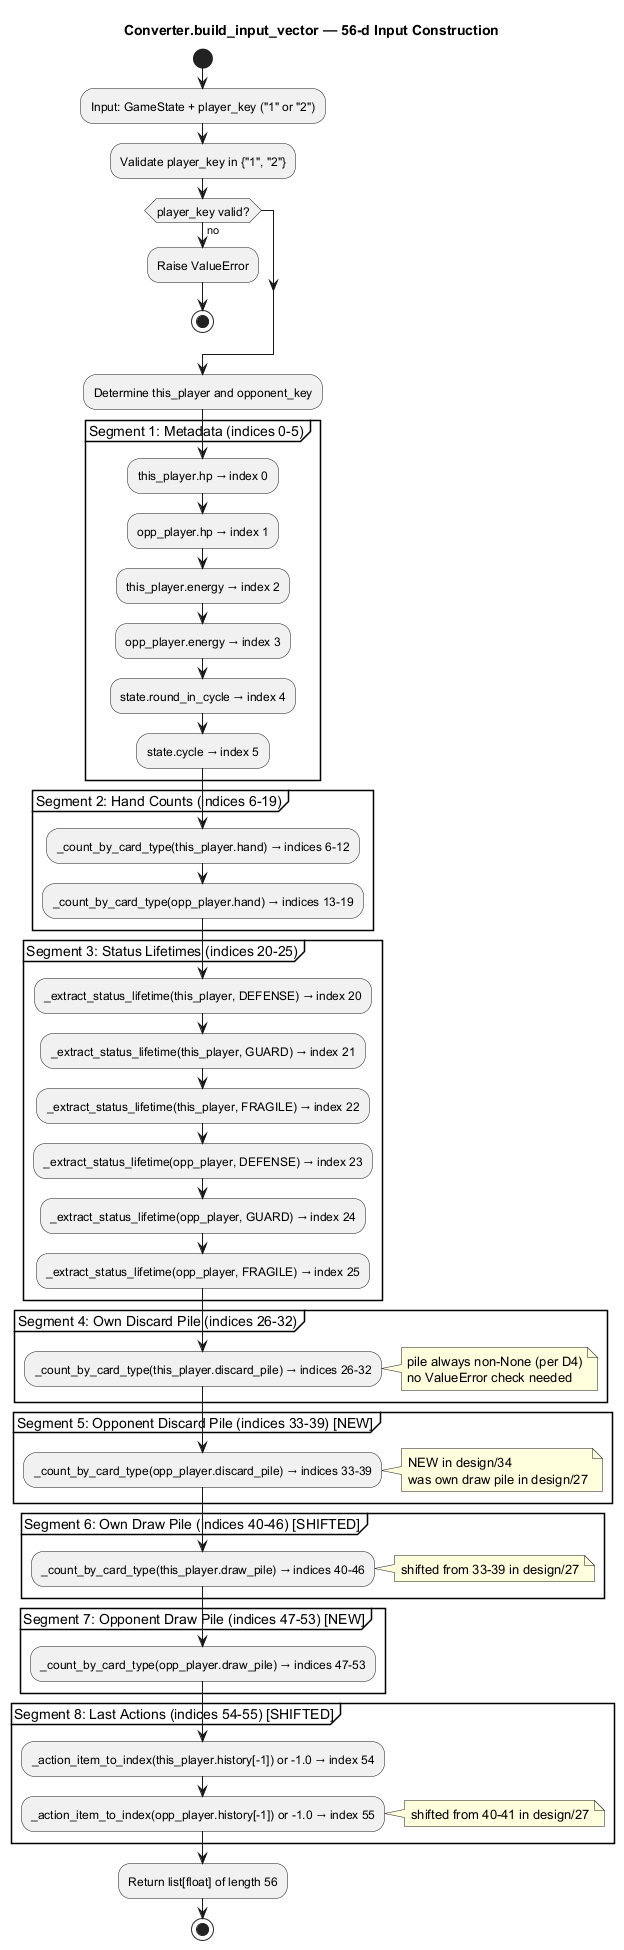

The diagram above was rendered by PlantUML. Its source (embedded in the PNG):
@startuml
' Input Construction Flow — 56-d Vector Build (intention #34)
' Shows how Converter.build_input_vector constructs the 56-d input from GameState.

skinparam activityFontSize 12

title Converter.build_input_vector — 56-d Input Construction

start

:Input: GameState + player_key ("1" or "2");

:Validate player_key in {"1", "2"};

if (player_key valid?) then (no)
    :Raise ValueError;
    stop
endif

:Determine this_player and opponent_key;

partition "Segment 1: Metadata (indices 0-5)" {
    :this_player.hp → index 0;
    :opp_player.hp → index 1;
    :this_player.energy → index 2;
    :opp_player.energy → index 3;
    :state.round_in_cycle → index 4;
    :state.cycle → index 5;
}

partition "Segment 2: Hand Counts (indices 6-19)" {
    :_count_by_card_type(this_player.hand) → indices 6-12;
    :_count_by_card_type(opp_player.hand) → indices 13-19;
}

partition "Segment 3: Status Lifetimes (indices 20-25)" {
    :_extract_status_lifetime(this_player, DEFENSE) → index 20;
    :_extract_status_lifetime(this_player, GUARD) → index 21;
    :_extract_status_lifetime(this_player, FRAGILE) → index 22;
    :_extract_status_lifetime(opp_player, DEFENSE) → index 23;
    :_extract_status_lifetime(opp_player, GUARD) → index 24;
    :_extract_status_lifetime(opp_player, FRAGILE) → index 25;
}

partition "Segment 4: Own Discard Pile (indices 26-32)" {
    :_count_by_card_type(this_player.discard_pile) → indices 26-32;
    note right: pile always non-None (per D4)\nno ValueError check needed
}

partition "Segment 5: Opponent Discard Pile (indices 33-39) [NEW]" {
    :_count_by_card_type(opp_player.discard_pile) → indices 33-39;
    note right: NEW in design/34\nwas own draw pile in design/27
}

partition "Segment 6: Own Draw Pile (indices 40-46) [SHIFTED]" {
    :_count_by_card_type(this_player.draw_pile) → indices 40-46;
    note right: shifted from 33-39 in design/27
}

partition "Segment 7: Opponent Draw Pile (indices 47-53) [NEW]" {
    :_count_by_card_type(opp_player.draw_pile) → indices 47-53;
}

partition "Segment 8: Last Actions (indices 54-55) [SHIFTED]" {
    :_action_item_to_index(this_player.history[-1]) or -1.0 → index 54;
    :_action_item_to_index(opp_player.history[-1]) or -1.0 → index 55;
    note right: shifted from 40-41 in design/27
}

:Return list[float] of length 56;

stop

@enduml